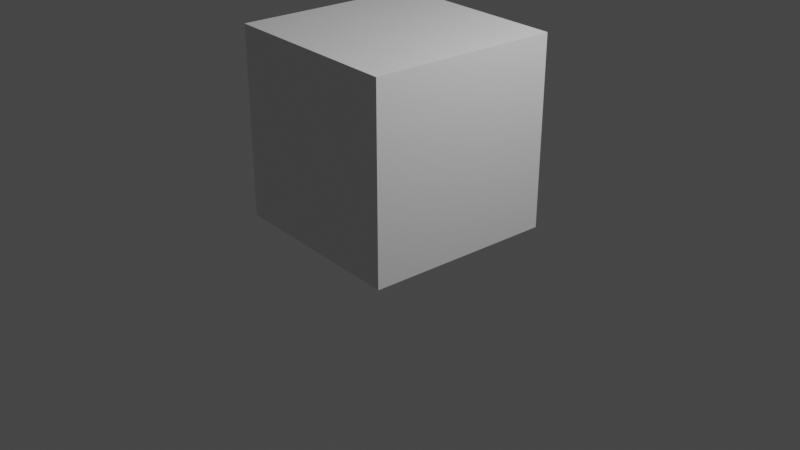 # Source: DroppedTheDefaultCube.blend  (saved by Blender 2.83.19; exported with 4.5.12 LTS)
import bpy
from mathutils import Matrix  # noqa: F401  (used for matrix-valued properties, if any)

bpy.ops.wm.read_factory_settings(use_empty=True)
scene = bpy.context.scene
scene.name = 'Scene'

# ---- collections
col_collection = bpy.data.collections.new('Collection'); scene.collection.children.link(col_collection)

# ---- materials (node trees are filled in below, after node groups)
mat_material = bpy.data.materials.new('Material')
mat_material.alpha_threshold = 0.0
mat_material.use_transparent_shadow = False
mat_material.line_color = (0.0, 0.0, 0.0, 1.0)

# ---- material node trees
mat_material.use_nodes = True; mat_material.node_tree.nodes.clear()
_N = mat_material.node_tree.nodes; _L = mat_material.node_tree.links
n0 = _N.new('ShaderNodeOutputMaterial'); n0.name = 'Material Output'; n0.location = (300, 300)
n1 = _N.new('ShaderNodeBsdfPrincipled'); n1.name = 'Principled BSDF'; n1.location = (10, 300)
n1.distribution = 'GGX'
n1.subsurface_method = 'BURLEY'
n1.inputs[2].default_value = 0.4
n1.inputs[3].default_value = 1.45
n1.inputs[27].default_value = (0.0, 0.0, 0.0, 1.0)
n1.inputs[28].default_value = 1.0
_L.new(n1.outputs[0], n0.inputs[0])
n0.is_active_output = True

# ---- world
world_world = bpy.data.worlds.new('World'); scene.world = world_world
world_world.use_nodes = True; world_world.node_tree.nodes.clear()
_N = world_world.node_tree.nodes; _L = world_world.node_tree.links
n0 = _N.new('ShaderNodeOutputWorld'); n0.name = 'World Output'; n0.location = (300, 300)
n1 = _N.new('ShaderNodeBackground'); n1.name = 'Background'; n1.location = (10, 300)
n1.inputs[0].default_value = (0.05088, 0.05088, 0.05088, 1.0)
_L.new(n1.outputs[0], n0.inputs[0])
n0.is_active_output = True
world_world.color = (0.05088, 0.05088, 0.05088)
world_world.use_sun_shadow = False
world_world.sun_shadow_jitter_overblur = 0.0

# ---- cameras
cam_camera = bpy.data.cameras.new('Camera')
cam_camera.clip_end = 100.0
cam_camera.ortho_scale = 7.314

# ---- lights
light_light = bpy.data.lights.new('Light', 'POINT')
light_light.transmission_factor = 0.0
light_light.energy = 1000.0
light_light.shadow_soft_size = 0.1
light_light.shadow_maximum_resolution = 0.006
light_light.use_absolute_resolution = True

# ---- meshes
me_cube = bpy.data.meshes.new('Cube')
me_cube.from_pydata([(1.0, 1.0, 1.0), (1.0, 1.0, -1.0), (1.0, -1.0, 1.0), (1.0, -1.0, -1.0), (-1.0, 1.0, 1.0), (-1.0, 1.0, -1.0), (-1.0, -1.0, 1.0), (-1.0, -1.0, -1.0)], [], [(0, 4, 6, 2), (3, 2, 6, 7), (7, 6, 4, 5), (5, 1, 3, 7), (1, 0, 2, 3), (5, 4, 0, 1)])
_uv = me_cube.uv_layers.new(name='UVMap')
_uv.uv.foreach_set('vector', [0.625, 0.5, 0.875, 0.5, 0.875, 0.75, 0.625, 0.75, 0.375, 0.75, 0.625, 0.75, 0.625, 1.0, 0.375, 1.0, 0.375, 0.0, 0.625, 0.0, 0.625, 0.25, 0.375, 0.25, 0.125, 0.5, 0.375, 0.5, 0.375, 0.75, 0.125, 0.75, 0.375, 0.5, 0.625, 0.5, 0.625, 0.75, 0.375, 0.75, 0.375, 0.25, 0.625, 0.25, 0.625, 0.5, 0.375, 0.5])
me_cube.materials.append(mat_material)
me_cube.use_remesh_preserve_volume = False
me_cube.use_remesh_preserve_attributes = False
me_cube.use_mirror_vertex_groups = False
me_cube.update()

# ---- objects
ob_cube = bpy.data.objects.new('Cube', me_cube)
ob_light = bpy.data.objects.new('Light', light_light)
ob_camera = bpy.data.objects.new('Camera', cam_camera)

# ---- transforms, parenting, visibility, modifiers, constraints
ob_cube.location = (0.003865, -0.06663, 1.0)
ob_cube.rotation_euler = (0.0, -0.0, -0.06981)
ob_cube.lock_rotations_4d = False
ob_cube.empty_display_type = 'ARROWS'
ob_cube.lineart.crease_threshold = 0.0
ob_light.location = (4.076, 1.005, 5.904)
ob_light.rotation_euler = (0.6503, 0.05522, 1.866)
ob_light.lock_rotations_4d = False
ob_light.empty_display_type = 'ARROWS'
ob_light.color = (0.0, 0.0, 0.0, 0.0)
ob_light.lineart.crease_threshold = 0.0
ob_camera.location = (7.359, -6.926, 4.958)
ob_camera.rotation_euler = (1.109, 0.0, 0.8149)
ob_camera.lock_rotations_4d = False
ob_camera.empty_display_type = 'ARROWS'
ob_camera.color = (0.0, 0.0, 0.0, 0.0)
ob_camera.display_type = 'WIRE'
ob_camera.lineart.crease_threshold = 0.0

# ---- collection membership
col_collection.objects.link(ob_cube)
col_collection.objects.link(ob_light)
col_collection.objects.link(ob_camera)

# ---- scene / render settings (as saved in the file)
scene.camera = ob_camera
scene.frame_start = 1; scene.frame_end = 250; scene.frame_set(1)
scene.render.engine = 'BLENDER_EEVEE_NEXT'
scene.cycles.use_denoising = False
scene.cycles.samples = 128
scene.cycles.sampling_pattern = 'TABULATED_SOBOL'
scene.cycles.use_adaptive_sampling = False
scene.cycles.use_light_tree = False
scene.view_settings.view_transform = 'Filmic'
bpy.context.view_layer.update()
